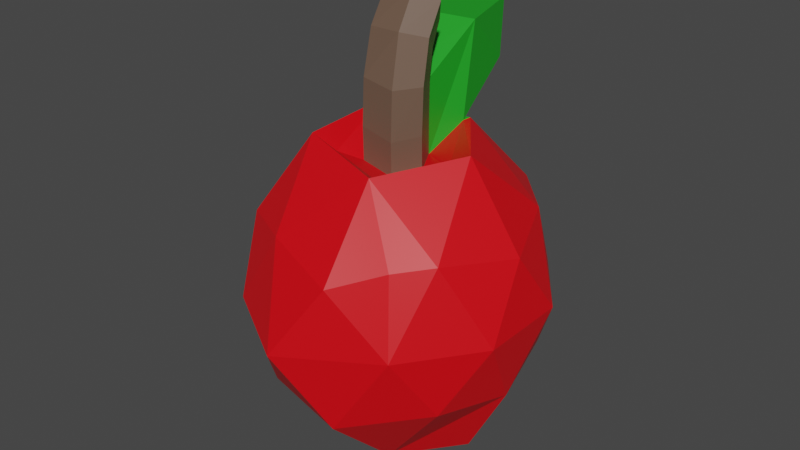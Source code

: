 # Source: Apple.blend  (saved by Blender 2.81.14; exported with 4.5.12 LTS)
import bpy
from mathutils import Matrix  # noqa: F401  (used for matrix-valued properties, if any)

bpy.ops.wm.read_factory_settings(use_empty=True)
scene = bpy.context.scene
scene.name = 'Scene'

# ---- collections
col_collection = bpy.data.collections.new('Collection'); scene.collection.children.link(col_collection)

# ---- materials (node trees are filled in below, after node groups)
mat_stemmaterial = bpy.data.materials.new('StemMaterial')
mat_stemmaterial.use_transparent_shadow = False
mat_basematerial = bpy.data.materials.new('BaseMaterial')
mat_basematerial.use_transparent_shadow = False
mat_leafmaterial = bpy.data.materials.new('LeafMaterial')
mat_leafmaterial.use_transparent_shadow = False

# ---- material node trees
mat_stemmaterial.use_nodes = True; mat_stemmaterial.node_tree.nodes.clear()
_N = mat_stemmaterial.node_tree.nodes; _L = mat_stemmaterial.node_tree.links
n0 = _N.new('ShaderNodeOutputMaterial'); n0.name = 'Material Output'; n0.location = (300, 300)
n1 = _N.new('ShaderNodeBsdfPrincipled'); n1.name = 'Principled BSDF'; n1.location = (10, 300)
n1.distribution = 'GGX'
n1.subsurface_method = 'BURLEY'
n1.inputs[0].default_value = (0.1534, 0.09387, 0.06376, 1.0)
n1.inputs[3].default_value = 1.45
n1.inputs[27].default_value = (0.0, 0.0, 0.0, 1.0)
n1.inputs[28].default_value = 1.0
_L.new(n1.outputs[0], n0.inputs[0])
n0.is_active_output = True
mat_basematerial.use_nodes = True; mat_basematerial.node_tree.nodes.clear()
_N = mat_basematerial.node_tree.nodes; _L = mat_basematerial.node_tree.links
n0 = _N.new('ShaderNodeOutputMaterial'); n0.name = 'Material Output'; n0.location = (300, 300)
n1 = _N.new('ShaderNodeBsdfPrincipled'); n1.name = 'Principled BSDF'; n1.location = (10, 300)
n1.distribution = 'GGX'
n1.subsurface_method = 'BURLEY'
n1.inputs[0].default_value = (0.8, 0.0, 0.005278, 1.0)
n1.inputs[3].default_value = 1.45
n1.inputs[27].default_value = (0.0, 0.0, 0.0, 1.0)
n1.inputs[28].default_value = 1.0
_L.new(n1.outputs[0], n0.inputs[0])
n0.is_active_output = True
mat_leafmaterial.use_nodes = True; mat_leafmaterial.node_tree.nodes.clear()
_N = mat_leafmaterial.node_tree.nodes; _L = mat_leafmaterial.node_tree.links
n0 = _N.new('ShaderNodeOutputMaterial'); n0.name = 'Material Output'; n0.location = (300, 300)
n1 = _N.new('ShaderNodeBsdfPrincipled'); n1.name = 'Principled BSDF'; n1.location = (10, 300)
n1.distribution = 'GGX'
n1.subsurface_method = 'BURLEY'
n1.inputs[0].default_value = (0.01127, 0.341, 0.01511, 1.0)
n1.inputs[3].default_value = 1.45
n1.inputs[27].default_value = (0.0, 0.0, 0.0, 1.0)
n1.inputs[28].default_value = 1.0
_L.new(n1.outputs[0], n0.inputs[0])
n0.is_active_output = True

# ---- world
world_world = bpy.data.worlds.new('World'); scene.world = world_world
world_world.use_nodes = True; world_world.node_tree.nodes.clear()
_N = world_world.node_tree.nodes; _L = world_world.node_tree.links
n0 = _N.new('ShaderNodeOutputWorld'); n0.name = 'World Output'; n0.location = (300, 300)
n1 = _N.new('ShaderNodeBackground'); n1.name = 'Background'; n1.location = (10, 300)
n1.inputs[0].default_value = (0.05088, 0.05088, 0.05088, 1.0)
_L.new(n1.outputs[0], n0.inputs[0])
n0.is_active_output = True
world_world.color = (0.05088, 0.05088, 0.05088)
world_world.use_sun_shadow = False
world_world.sun_shadow_jitter_overblur = 0.0

# ---- meshes
me_icosphere = bpy.data.meshes.new('Icosphere')
me_icosphere.from_pydata([(0.0, 0.0, -0.935), (0.7236, -0.5257, -0.4472), (-0.2764, -0.8506, -0.4472), (-0.8944, 0.0, -0.4472), (-0.2764, 0.8506, -0.4472), (0.7236, 0.5257, -0.4472), (0.2764, -0.9842, 0.4472), (-0.7236, -0.5257, 0.4472), (-0.7236, 0.5257, 0.4472), (0.2764, 0.9842, 0.4472), (0.8944, 0.0, 0.4472), (-0.1871, -0.4141, -1.052), (0.2666, -0.4266, -1.024), (0.2629, -0.9311, -0.5257), (0.8506, 0.0, -0.5257), (0.2759, 0.3327, -1.108), (-0.5257, 0.0, -1.041), (-0.6882, -0.5, -0.5257), (-0.1534, 0.3945, -1.129), (-0.6882, 0.5, -0.5257), (0.2629, 0.9311, -0.5257), (0.9511, -0.309, 0.0), (0.9511, 0.309, 0.0), (0.0, -1.174, 0.0), (0.5878, -0.809, 0.0), (-0.9511, -0.309, 0.0), (-0.5878, -0.809, 0.0), (-0.5878, 0.809, 0.0), (-0.9511, 0.309, 0.0), (0.5878, 0.809, 0.0), (0.0, 1.174, 0.0), (0.6882, -0.5, 0.5257), (-0.2629, -0.809, 0.5257), (-0.8506, 0.0, 0.5257), (-0.2629, 0.809, 0.5257), (0.6882, 0.5, 0.5257), (0.1823, -0.4916, 0.9174), (0.5257, 0.0, 0.9851), (-0.4253, -0.309, 0.9771), (-0.4253, 0.309, 1.006), (0.1625, 0.4862, 0.9811), (0.4823, -0.6753, 0.4865), (-0.4038, 0.282, 0.9968), (-0.3082, -0.2246, 0.8609), (0.3685, -0.0003121, 0.8601), (0.1444, 0.4372, 0.9729), (0.1196, -0.3214, 0.804), (0.05377, -0.1445, 0.7639), (0.1709, -0.0001447, 0.7909), (-0.162, 0.1177, 0.8096), (0.06611, 0.1967, 0.8036), (-0.1773, -0.1292, 0.8058), (-0.143, 0.1344, 1.499), (-0.16, 0.2447, 1.678), (-0.1849, 0.1105, 1.86), (-0.1694, -0.05751, 1.629), (0.0632, -0.08774, 1.642), (0.04573, 0.06801, 1.87), (0.1662, 0.1636, 1.787), (0.1815, 0.04015, 1.601), (0.08607, 0.1961, 1.487), (0.06955, 0.2793, 1.636), (-0.01553, 0.1509, 1.776), (0.08123, 0.1747, 1.035), (0.0941, 0.1621, 1.314), (0.07946, -0.1666, 1.317), (0.06888, -0.1665, 0.9949), (0.186, -0.02218, 1.022), (0.1968, -0.02582, 1.329), (-0.1342, 0.08689, 1.321), (-0.1468, 0.09568, 1.041), (-0.1622, -0.1512, 1.037), (-0.1519, -0.148, 1.346), (-0.1778, 0.1068, 1.28), (-0.3146, 0.4789, 1.59), (0.05028, 0.1858, 1.274), (0.09609, 0.5947, 1.568), (0.05611, 0.9327, 1.241), (-0.3546, 0.8168, 1.264), (-0.04758, 1.105, 1.575), (-0.4583, 0.9895, 1.597), (0.577, 0.002042, -1.041)], [], [(0, 12, 11), (1, 12, 14), (0, 11, 16), (0, 16, 18), (0, 18, 15), (1, 14, 21), (2, 13, 23), (3, 17, 25), (4, 19, 27), (5, 20, 29), (1, 21, 24), (2, 23, 26), (3, 25, 28), (4, 27, 30), (5, 29, 22), (6, 41, 31, 36), (7, 32, 38), (8, 33, 39), (9, 34, 40), (10, 35, 37), (37, 40, 45, 44), (37, 35, 40), (35, 9, 40), (40, 39, 42, 45), (40, 34, 39), (34, 8, 39), (39, 38, 43, 42), (39, 33, 38), (33, 7, 38), (38, 36, 46, 43), (38, 32, 36), (32, 6, 36), (36, 37, 44, 46), (36, 31, 37), (31, 10, 37), (22, 35, 10), (22, 29, 35), (29, 9, 35), (30, 34, 9), (30, 27, 34), (27, 8, 34), (28, 33, 8), (28, 25, 33), (25, 7, 33), (26, 32, 7), (26, 23, 32), (23, 6, 32), (24, 31, 41, 6), (24, 21, 31), (21, 10, 31), (29, 30, 9), (29, 20, 30), (20, 4, 30), (27, 28, 8), (27, 19, 28), (19, 3, 28), (25, 26, 7), (25, 17, 26), (17, 2, 26), (23, 24, 6), (23, 13, 24), (13, 1, 24), (21, 22, 10), (21, 14, 22), (14, 5, 22), (15, 20, 5), (15, 18, 20), (18, 4, 20), (18, 19, 4), (18, 16, 19), (16, 3, 19), (16, 17, 3), (16, 11, 17), (11, 2, 17), (14, 15, 5), (15, 81, 0), (11, 13, 2), (11, 12, 13), (12, 1, 13), (44, 45, 50, 48), (46, 44, 48, 47), (43, 46, 47, 51), (42, 43, 51, 49), (50, 45, 76, 75), (68, 59, 56, 65), (72, 55, 52, 69), (52, 60, 64, 69), (56, 55, 72, 65), (64, 60, 59, 68), (54, 62, 53), (59, 60, 61, 58), (55, 56, 57, 54), (60, 52, 53, 61), (52, 55, 54, 53), (56, 59, 58, 57), (49, 51, 71, 70), (70, 71, 72, 69), (47, 48, 67, 66), (66, 67, 68, 65), (48, 50, 63, 67), (67, 63, 64, 68), (51, 47, 66, 71), (71, 66, 65, 72), (50, 49, 70, 63), (63, 70, 69, 64), (76, 74, 73, 75), (42, 49, 73, 74), (76, 45, 77, 79), (49, 50, 75, 73), (77, 78, 80, 79), (74, 76, 79, 80), (45, 42, 78, 77), (42, 74, 80, 78), (57, 62, 54), (61, 53, 62), (58, 61, 62), (57, 58, 62), (15, 14, 81), (12, 81, 14), (12, 0, 81)])
me_icosphere.polygons.foreach_set('material_index', [1, 1, 1, 1, 1, 1, 1, 1, 1, 1, 1, 1, 1, 1, 1, 1, 1, 1, 1, 1, 1, 1, 1, 2, 1, 1, 1, 1, 1, 1, 1, 1, 1, 1, 1, 1, 1, 1, 1, 1, 1, 1, 1, 1, 1, 1, 1, 1, 1, 1, 1, 1, 1, 1, 1, 1, 1, 1, 1, 1, 1, 1, 1, 1, 1, 1, 1, 1, 1, 1, 1, 1, 1, 1, 1, 1, 1, 1, 1, 1, 1, 1, 1, 2, 0, 0, 0, 0, 0, 0, 0, 0, 0, 0, 0, 0, 0, 0, 0, 0, 0, 0, 0, 0, 0, 2, 2, 2, 2, 2, 2, 2, 2, 0, 0, 0, 0, 1, 1, 1])
_uv = me_icosphere.uv_layers.new(name='UVMap')
_uv.uv.foreach_set('vector', [0.8182, 0.0, 0.7999, 0.09384, 0.8636, 0.07873, 0.7273, 0.1575, 0.6898, 0.07199, 0.6364, 0.1575, 0.09091, 0.0, 0.04545, 0.07873, 0.1364, 0.07873, 0.2727, 0.0, 0.2273, 0.07873, 0.3182, 0.07873, 0.4545, 0.0, 0.4091, 0.07873, 0.4931, 0.07873, 0.7273, 0.1575, 0.6364, 0.1575, 0.6818, 0.2362, 0.9091, 0.1575, 0.8182, 0.1575, 0.8636, 0.2362, 0.1818, 0.1575, 0.09091, 0.1575, 0.1364, 0.2362, 0.3636, 0.1575, 0.2727, 0.1575, 0.3182, 0.2362, 0.5455, 0.1575, 0.4545, 0.1575, 0.5, 0.2362, 0.7273, 0.1575, 0.6818, 0.2362, 0.7727, 0.2362, 0.9091, 0.1575, 0.8636, 0.2362, 0.9545, 0.2362, 0.1818, 0.1575, 0.1364, 0.2362, 0.2273, 0.2362, 0.3636, 0.1575, 0.3182, 0.2362, 0.4091, 0.2362, 0.5455, 0.1575, 0.5, 0.2362, 0.5909, 0.2362, 0.8182, 0.3149, 0.7727, 0.3149, 0.7273, 0.3149, 0.7727, 0.3937, 1.0, 0.3149, 0.9091, 0.3149, 0.9545, 0.3937, 0.2727, 0.3149, 0.1818, 0.3149, 0.2273, 0.3937, 0.4545, 0.3149, 0.3636, 0.3149, 0.4091, 0.3937, 0.6364, 0.3149, 0.5455, 0.3149, 0.5909, 0.3937, 0.5909, 0.3937, 0.5, 0.3937, 0.5224, 0.4325, 0.5681, 0.4332, 0.5909, 0.3937, 0.5455, 0.3149, 0.5, 0.3937, 0.5455, 0.3149, 0.4545, 0.3149, 0.5, 0.3937, 0.4091, 0.3937, 0.3182, 0.3937, 0.3263, 0.4077, 0.4007, 0.4081, 0.4091, 0.3937, 0.3636, 0.3149, 0.3182, 0.3937, 0.3636, 0.3149, 0.2727, 0.3149, 0.3182, 0.3937, 0.2273, 0.3937, 0.1364, 0.3937, 0.1584, 0.4318, 0.2041, 0.4308, 0.2273, 0.3937, 0.1818, 0.3149, 0.1364, 0.3937, 0.1818, 0.3149, 0.09091, 0.3149, 0.1364, 0.3937, 0.9545, 0.3937, 0.8636, 0.3937, 0.888, 0.4358, 0.9325, 0.4318, 0.9545, 0.3937, 0.9091, 0.3149, 0.8636, 0.3937, 0.9091, 0.3149, 0.8182, 0.3149, 0.8636, 0.3937, 0.7727, 0.3937, 0.6818, 0.3937, 0.7047, 0.4332, 0.7484, 0.4358, 0.7727, 0.3937, 0.7273, 0.3149, 0.6818, 0.3937, 0.7273, 0.3149, 0.6364, 0.3149, 0.6818, 0.3937, 0.5909, 0.2362, 0.5455, 0.3149, 0.6364, 0.3149, 0.5909, 0.2362, 0.5, 0.2362, 0.5455, 0.3149, 0.5, 0.2362, 0.4545, 0.3149, 0.5455, 0.3149, 0.4091, 0.2362, 0.3636, 0.3149, 0.4545, 0.3149, 0.4091, 0.2362, 0.3182, 0.2362, 0.3636, 0.3149, 0.3182, 0.2362, 0.2727, 0.3149, 0.3636, 0.3149, 0.2273, 0.2362, 0.1818, 0.3149, 0.2727, 0.3149, 0.2273, 0.2362, 0.1364, 0.2362, 0.1818, 0.3149, 0.1364, 0.2362, 0.09091, 0.3149, 0.1818, 0.3149, 0.9545, 0.2362, 0.9091, 0.3149, 1.0, 0.3149, 0.9545, 0.2362, 0.8636, 0.2362, 0.9091, 0.3149, 0.8636, 0.2362, 0.8182, 0.3149, 0.9091, 0.3149, 0.7727, 0.2362, 0.7273, 0.3149, 0.7727, 0.3149, 0.8182, 0.3149, 0.7727, 0.2362, 0.6818, 0.2362, 0.7273, 0.3149, 0.6818, 0.2362, 0.6364, 0.3149, 0.7273, 0.3149, 0.5, 0.2362, 0.4091, 0.2362, 0.4545, 0.3149, 0.5, 0.2362, 0.4545, 0.1575, 0.4091, 0.2362, 0.4545, 0.1575, 0.3636, 0.1575, 0.4091, 0.2362, 0.3182, 0.2362, 0.2273, 0.2362, 0.2727, 0.3149, 0.3182, 0.2362, 0.2727, 0.1575, 0.2273, 0.2362, 0.2727, 0.1575, 0.1818, 0.1575, 0.2273, 0.2362, 0.1364, 0.2362, 0.04545, 0.2362, 0.09091, 0.3149, 0.1364, 0.2362, 0.09091, 0.1575, 0.04545, 0.2362, 0.09091, 0.1575, 0.0, 0.1575, 0.04545, 0.2362, 0.8636, 0.2362, 0.7727, 0.2362, 0.8182, 0.3149, 0.8636, 0.2362, 0.8182, 0.1575, 0.7727, 0.2362, 0.8182, 0.1575, 0.7273, 0.1575, 0.7727, 0.2362, 0.6818, 0.2362, 0.5909, 0.2362, 0.6364, 0.3149, 0.6818, 0.2362, 0.6364, 0.1575, 0.5909, 0.2362, 0.6364, 0.1575, 0.5455, 0.1575, 0.5909, 0.2362, 0.4931, 0.07873, 0.4545, 0.1575, 0.5455, 0.1575, 0.4931, 0.07873, 0.4091, 0.07873, 0.4545, 0.1575, 0.4091, 0.07873, 0.3636, 0.1575, 0.4545, 0.1575, 0.3182, 0.07873, 0.2727, 0.1575, 0.3636, 0.1575, 0.3182, 0.07873, 0.2273, 0.07873, 0.2727, 0.1575, 0.2273, 0.07873, 0.1818, 0.1575, 0.2727, 0.1575, 0.1364, 0.07873, 0.09091, 0.1575, 0.1818, 0.1575, 0.1364, 0.07873, 0.04545, 0.07873, 0.09091, 0.1575, 0.04545, 0.07873, 0.0, 0.1575, 0.09091, 0.1575, 0.6364, 0.1575, 0.5834, 0.07433, 0.5455, 0.1575, 0.5834, 0.07433, 0.6364, 0.07873, 0.4545, 0.0, 0.8636, 0.07873, 0.8182, 0.1575, 0.9091, 0.1575, 0.8636, 0.07873, 0.7999, 0.09384, 0.8182, 0.1575, 0.7999, 0.09384, 0.7273, 0.1575, 0.8182, 0.1575, 0.5681, 0.4332, 0.5224, 0.4325, 0.5324, 0.4497, 0.5559, 0.4542, 0.7484, 0.4358, 0.7047, 0.4332, 0.7168, 0.4542, 0.7368, 0.456, 0.9325, 0.4318, 0.888, 0.4358, 0.8996, 0.456, 0.9226, 0.449, 0.2041, 0.4308, 0.1584, 0.4318, 0.1683, 0.449, 0.1941, 0.451, 0.5324, 0.4497, 0.5224, 0.4325, 0.5233, 0.434, 0.5324, 0.4497, 0.7168, 0.4542, 0.7168, 0.4542, 0.7368, 0.456, 0.7368, 0.456, 0.1683, 0.449, 0.1683, 0.449, 0.1941, 0.451, 0.1941, 0.451, 0.3513, 0.451, 0.3767, 0.4497, 0.3767, 0.4497, 0.3513, 0.451, 0.8996, 0.456, 0.9226, 0.449, 0.9226, 0.449, 0.8996, 0.456, 0.5324, 0.4497, 0.5324, 0.4497, 0.5559, 0.4542, 0.5559, 0.4542, 0.1683, 0.449, 0.0, 0.0, 0.1941, 0.451, 0.5559, 0.4542, 0.5324, 0.4497, 0.5324, 0.4497, 0.5559, 0.4542, 0.9226, 0.449, 0.8996, 0.456, 0.8996, 0.456, 0.9226, 0.449, 0.3767, 0.4497, 0.3513, 0.451, 0.3513, 0.451, 0.3767, 0.4497, 0.1941, 0.451, 0.1683, 0.449, 0.1683, 0.449, 0.1941, 0.451, 0.7368, 0.456, 0.7168, 0.4542, 0.7168, 0.4542, 0.7368, 0.456, 0.1941, 0.451, 0.1683, 0.449, 0.1683, 0.449, 0.1941, 0.451, 0.1941, 0.451, 0.1683, 0.449, 0.1683, 0.449, 0.1941, 0.451, 0.7368, 0.456, 0.7168, 0.4542, 0.7168, 0.4542, 0.7368, 0.456, 0.7368, 0.456, 0.7168, 0.4542, 0.7168, 0.4542, 0.7368, 0.456, 0.5559, 0.4542, 0.5324, 0.4497, 0.5324, 0.4497, 0.5559, 0.4542, 0.5559, 0.4542, 0.5324, 0.4497, 0.5324, 0.4497, 0.5559, 0.4542, 0.9226, 0.449, 0.8996, 0.456, 0.8996, 0.456, 0.9226, 0.449, 0.9226, 0.449, 0.8996, 0.456, 0.8996, 0.456, 0.9226, 0.449, 0.3767, 0.4497, 0.3513, 0.451, 0.3513, 0.451, 0.3767, 0.4497, 0.3767, 0.4497, 0.3513, 0.451, 0.3513, 0.451, 0.3767, 0.4497, 0.3858, 0.434, 0.3409, 0.433, 0.3513, 0.451, 0.3767, 0.4497, 0.2041, 0.4308, 0.1941, 0.451, 0.1941, 0.451, 0.2045, 0.433, 0.5233, 0.434, 0.5224, 0.4325, 0.5233, 0.434, 0.5233, 0.434, 0.3513, 0.451, 0.3767, 0.4497, 0.3767, 0.4497, 0.3513, 0.451, 0.3858, 0.434, 0.3409, 0.433, 0.3409, 0.433, 0.3858, 0.434, 0.3409, 0.433, 0.3858, 0.434, 0.3858, 0.434, 0.3409, 0.433, 0.4007, 0.4081, 0.3263, 0.4077, 0.3409, 0.433, 0.3858, 0.434, 0.2041, 0.4308, 0.2045, 0.433, 0.2045, 0.433, 0.2045, 0.433, 0.8996, 0.456, 0.0, 0.0, 0.1683, 0.449, 0.3767, 0.4497, 0.1941, 0.451, 0.0, 0.0, 0.5559, 0.4542, 0.3767, 0.4497, 0.0, 0.0, 0.8996, 0.456, 0.5559, 0.4542, 0.0, 0.0, 0.5834, 0.07433, 0.6364, 0.1575, 0.6364, 0.07873, 0.6898, 0.07199, 0.6364, 0.07873, 0.6364, 0.1575, 0.6898, 0.07199, 0.4545, 0.0, 0.6364, 0.07873])
me_icosphere.materials.append(mat_stemmaterial)
me_icosphere.materials.append(mat_basematerial)
me_icosphere.materials.append(mat_leafmaterial)
me_icosphere.use_remesh_fix_poles = True
me_icosphere.use_remesh_preserve_attributes = False
me_icosphere.use_mirror_vertex_groups = False
me_icosphere.update()

# ---- objects
ob_icosphere = bpy.data.objects.new('Icosphere', me_icosphere)

# ---- transforms, parenting, visibility, modifiers, constraints
ob_icosphere.location = (0.0, 0.0, 0.0)
ob_icosphere.lineart.crease_threshold = 0.0

# ---- collection membership
col_collection.objects.link(ob_icosphere)

# ---- scene / render settings (as saved in the file)
scene.frame_start = 1; scene.frame_end = 250; scene.frame_set(1)
scene.render.engine = 'BLENDER_EEVEE_NEXT'
scene.cycles.use_denoising = False
scene.cycles.samples = 128
scene.cycles.sampling_pattern = 'TABULATED_SOBOL'
scene.cycles.use_adaptive_sampling = False
scene.cycles.use_light_tree = False
scene.view_settings.view_transform = 'Filmic'
bpy.context.view_layer.update()

# ---- added for rendering (the .blend has no active camera and no usable light): camera, sun
cam_auto = bpy.data.cameras.new('AutoCamera')
cam_auto.lens = 50.0
cam_auto.sensor_width = 36.0
cam_auto.clip_end = 1000.0
ob_auto_camera = bpy.data.objects.new('AutoCamera', cam_auto)
scene.collection.objects.link(ob_auto_camera)
ob_auto_camera.location = (3.9395, -4.7274, 3.52187)
ob_auto_camera.rotation_euler = (1.09748, -7.21219e-08, 0.694738)
scene.camera = ob_auto_camera
light_auto_sun = bpy.data.lights.new('AutoSun', 'SUN')
light_auto_sun.energy = 3.0
light_auto_sun.angle = 0.0523599
ob_auto_sun = bpy.data.objects.new('AutoSun', light_auto_sun)
scene.collection.objects.link(ob_auto_sun)
ob_auto_sun.rotation_euler = (0.872665, 0.174533, 0.523599)
bpy.context.view_layer.update()
